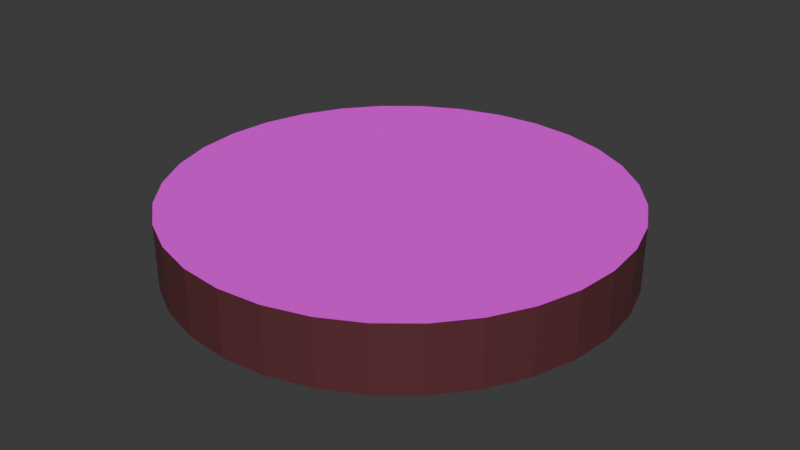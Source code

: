 # Source: KnotWeedWhite.blend  (saved by Blender 4.0.36; exported with 4.5.12 LTS)
import bpy
from mathutils import Matrix  # noqa: F401  (used for matrix-valued properties, if any)

bpy.ops.wm.read_factory_settings(use_empty=True)
scene = bpy.context.scene
scene.name = 'Scene'

# ---- collections
col_collection_1 = bpy.data.collections.new('Collection 1'); scene.collection.children.link(col_collection_1)

# ---- images (referenced by path relative to the original .blend; pixels are not part of the script)
import os
ASSET_DIR = os.environ.get("B2B_ASSET_DIR", "")  # directory of the original .blend (textures are referenced by path, not embedded)
HERE = os.path.dirname(os.path.abspath(__file__))  # packed textures are extracted next to this script under _unpacked/

def load_image(name, relpath, width, height, colorspace="sRGB"):
    """Load a texture the original file referenced (path relative to the .blend, or extracted next to this script)."""
    p = next((c for c in (os.path.join(HERE, relpath), os.path.join(ASSET_DIR, relpath)) if relpath and os.path.exists(c)), "")
    if p:
        img = bpy.data.images.load(p, check_existing=True)
        img.name = name
    else:  # same state as the original file: an image datablock whose file is absent (Cycles renders it pink)
        img = bpy.data.images.new(name, width, height)
        img.source = "FILE"
        img.filepath = "//" + (relpath or name)
    img.colorspace_settings.name = colorspace
    return img
img_04white_png = load_image('04White.png', '04White.png', 1024, 1024, 'sRGB')

# ---- materials (node trees are filled in below, after node groups)
mat_material_004 = bpy.data.materials.new('Material.004')
mat_material_004.use_transparent_shadow = False
mat_material_005 = bpy.data.materials.new('Material.005')
mat_material_005.use_transparent_shadow = False

# ---- material node trees
mat_material_004.use_nodes = True; mat_material_004.node_tree.nodes.clear()
_N = mat_material_004.node_tree.nodes; _L = mat_material_004.node_tree.links
n0 = _N.new('ShaderNodeBsdfPrincipled'); n0.name = 'Principled BSDF'; n0.location = (10, 300)
n0.inputs[0].default_value = (0.112, 0.02956, 0.0356, 1.0)
n0.inputs[3].default_value = 1.45
n1 = _N.new('ShaderNodeOutputMaterial'); n1.name = 'Material Output'; n1.location = (300, 300)
_L.new(n0.outputs[0], n1.inputs[0])
n1.is_active_output = True
mat_material_005.use_nodes = True; mat_material_005.node_tree.nodes.clear()
_N = mat_material_005.node_tree.nodes; _L = mat_material_005.node_tree.links
n0 = _N.new('ShaderNodeBsdfPrincipled'); n0.name = 'Principled BSDF'; n0.location = (10, 300)
n0.inputs[2].default_value = 1.0
n0.inputs[3].default_value = 1.45
n0.inputs[13].default_value = 0.513
n0.inputs[14].default_value = (1.0, 0.9743, 0.9743, 0.0)
n1 = _N.new('ShaderNodeOutputMaterial'); n1.name = 'Material Output'; n1.location = (300, 300)
n2 = _N.new('ShaderNodeTexImage'); n2.name = 'Image Texture'; n2.location = (-280, 280)
n2.image = img_04white_png
n3 = _N.new('ShaderNodeTexCoord'); n3.name = 'Texture Coordinate'; n3.location = (-180, 80)
_L.new(n0.outputs[0], n1.inputs[0])
_L.new(n2.outputs[0], n0.inputs[0])
_L.new(n3.outputs[1], n0.inputs[17])
n1.is_active_output = True

# ---- world
world_world = bpy.data.worlds.new('World'); scene.world = world_world
world_world.use_nodes = True; world_world.node_tree.nodes.clear()
_N = world_world.node_tree.nodes; _L = world_world.node_tree.links
n0 = _N.new('ShaderNodeOutputWorld'); n0.name = 'World Output'; n0.location = (300, 300)
n1 = _N.new('ShaderNodeBackground'); n1.name = 'Background'; n1.location = (10, 300)
n1.inputs[0].default_value = (0.05088, 0.05088, 0.05088, 1.0)
_L.new(n1.outputs[0], n0.inputs[0])
n0.is_active_output = True
world_world.color = (0.05088, 0.05088, 0.05088)
world_world.use_sun_shadow = False
world_world.sun_shadow_jitter_overblur = 0.0

# ---- meshes
me_cylinder_003 = bpy.data.meshes.new('Cylinder.003')
me_cylinder_003.from_pydata([(0.0, 0.9999, -0.1451), (0.0, 0.9999, 0.1451), (0.1959, 0.9807, -0.1451), (0.1959, 0.9807, 0.1451), (0.3843, 0.9238, -0.1451), (0.3843, 0.9238, 0.1451), (0.5579, 0.8314, -0.1451), (0.5579, 0.8314, 0.1451), (0.7101, 0.707, -0.1451), (0.7101, 0.707, 0.1451), (0.835, 0.5555, -0.1451), (0.835, 0.5555, 0.1451), (0.9278, 0.3826, -0.1451), (0.9278, 0.3826, 0.1451), (0.985, 0.1951, -0.1451), (0.985, 0.1951, 0.1451), (1.004, 0.0, -0.1451), (1.004, 0.0, 0.1451), (0.985, -0.1951, -0.1451), (0.985, -0.1951, 0.1451), (0.9278, -0.3826, -0.1451), (0.9278, -0.3826, 0.1451), (0.835, -0.5555, -0.1451), (0.835, -0.5555, 0.1451), (0.7101, -0.707, -0.1451), (0.7101, -0.707, 0.1451), (0.5579, -0.8314, -0.1451), (0.5579, -0.8314, 0.1451), (0.3843, -0.9238, -0.1451), (0.3843, -0.9238, 0.1451), (0.1959, -0.9807, -0.1451), (0.1959, -0.9807, 0.1451), (0.0, -0.9999, -0.1451), (0.0, -0.9999, 0.1451), (-0.1959, -0.9807, -0.1451), (-0.1959, -0.9807, 0.1451), (-0.3843, -0.9238, -0.1451), (-0.3843, -0.9238, 0.1451), (-0.5579, -0.8314, -0.1451), (-0.5579, -0.8314, 0.1451), (-0.7101, -0.707, -0.1451), (-0.7101, -0.707, 0.1451), (-0.835, -0.5555, -0.1451), (-0.835, -0.5555, 0.1451), (-0.9278, -0.3826, -0.1451), (-0.9278, -0.3826, 0.1451), (-0.985, -0.1951, -0.1451), (-0.985, -0.1951, 0.1451), (-1.004, 0.0, -0.1451), (-1.004, 0.0, 0.1451), (-0.985, 0.1951, -0.1451), (-0.985, 0.1951, 0.1451), (-0.9278, 0.3826, -0.1451), (-0.9278, 0.3826, 0.1451), (-0.835, 0.5555, -0.1451), (-0.835, 0.5555, 0.1451), (-0.7101, 0.707, -0.1451), (-0.7101, 0.707, 0.1451), (-0.5579, 0.8314, -0.1451), (-0.5579, 0.8314, 0.1451), (-0.3843, 0.9238, -0.1451), (-0.3843, 0.9238, 0.1451), (-0.1959, 0.9807, -0.1451), (-0.1959, 0.9807, 0.1451)], [], [(0, 1, 3, 2), (2, 3, 5, 4), (4, 5, 7, 6), (6, 7, 9, 8), (8, 9, 11, 10), (10, 11, 13, 12), (12, 13, 15, 14), (14, 15, 17, 16), (16, 17, 19, 18), (18, 19, 21, 20), (20, 21, 23, 22), (22, 23, 25, 24), (24, 25, 27, 26), (26, 27, 29, 28), (28, 29, 31, 30), (30, 31, 33, 32), (32, 33, 35, 34), (34, 35, 37, 36), (36, 37, 39, 38), (38, 39, 41, 40), (40, 41, 43, 42), (42, 43, 45, 44), (44, 45, 47, 46), (46, 47, 49, 48), (48, 49, 51, 50), (50, 51, 53, 52), (52, 53, 55, 54), (54, 55, 57, 56), (56, 57, 59, 58), (58, 59, 61, 60), (3, 1, 63, 61, 59, 57, 55, 53, 51, 49, 47, 45, 43, 41, 39, 37, 35, 33, 31, 29, 27, 25, 23, 21, 19, 17, 15, 13, 11, 9, 7, 5), (60, 61, 63, 62), (62, 63, 1, 0), (0, 2, 4, 6, 8, 10, 12, 14, 16, 18, 20, 22, 24, 26, 28, 30, 32, 34, 36, 38, 40, 42, 44, 46, 48, 50, 52, 54, 56, 58, 60, 62)])
me_cylinder_003.polygons.foreach_set('material_index', [0, 0, 0, 0, 0, 0, 0, 0, 0, 0, 0, 0, 0, 0, 0, 0, 0, 0, 0, 0, 0, 0, 0, 0, 0, 0, 0, 0, 0, 0, 1, 0, 0, 0])
_uv = me_cylinder_003.uv_layers.new(name='UVMap')
_uv.uv.foreach_set('vector', [1.0, 0.5, 1.0, 1.0, 0.9688, 1.0, 0.9688, 0.5, 0.9688, 0.5, 0.9688, 1.0, 0.9375, 1.0, 0.9375, 0.5, 0.9375, 0.5, 0.9375, 1.0, 0.9062, 1.0, 0.9062, 0.5, 0.9062, 0.5, 0.9062, 1.0, 0.875, 1.0, 0.875, 0.5, 0.875, 0.5, 0.875, 1.0, 0.8438, 1.0, 0.8438, 0.5, 0.8438, 0.5, 0.8438, 1.0, 0.8125, 1.0, 0.8125, 0.5, 0.8125, 0.5, 0.8125, 1.0, 0.7812, 1.0, 0.7812, 0.5, 0.7812, 0.5, 0.7812, 1.0, 0.75, 1.0, 0.75, 0.5, 0.75, 0.5, 0.75, 1.0, 0.7188, 1.0, 0.7188, 0.5, 0.7188, 0.5, 0.7188, 1.0, 0.6875, 1.0, 0.6875, 0.5, 0.6875, 0.5, 0.6875, 1.0, 0.6562, 1.0, 0.6562, 0.5, 0.6562, 0.5, 0.6562, 1.0, 0.625, 1.0, 0.625, 0.5, 0.625, 0.5, 0.625, 1.0, 0.5938, 1.0, 0.5938, 0.5, 0.5938, 0.5, 0.5938, 1.0, 0.5625, 1.0, 0.5625, 0.5, 0.5625, 0.5, 0.5625, 1.0, 0.5312, 1.0, 0.5312, 0.5, 0.5312, 0.5, 0.5312, 1.0, 0.5, 1.0, 0.5, 0.5, 0.5, 0.5, 0.5, 1.0, 0.4688, 1.0, 0.4688, 0.5, 0.4688, 0.5, 0.4688, 1.0, 0.4375, 1.0, 0.4375, 0.5, 0.4375, 0.5, 0.4375, 1.0, 0.4062, 1.0, 0.4062, 0.5, 0.4062, 0.5, 0.4062, 1.0, 0.375, 1.0, 0.375, 0.5, 0.375, 0.5, 0.375, 1.0, 0.3438, 1.0, 0.3438, 0.5, 0.3438, 0.5, 0.3438, 1.0, 0.3125, 1.0, 0.3125, 0.5, 0.3125, 0.5, 0.3125, 1.0, 0.2812, 1.0, 0.2812, 0.5, 0.2812, 0.5, 0.2812, 1.0, 0.25, 1.0, 0.25, 0.5, 0.25, 0.5, 0.25, 1.0, 0.2188, 1.0, 0.2188, 0.5, 0.2188, 0.5, 0.2188, 1.0, 0.1875, 1.0, 0.1875, 0.5, 0.1875, 0.5, 0.1875, 1.0, 0.1562, 1.0, 0.1562, 0.5, 0.1562, 0.5, 0.1562, 1.0, 0.125, 1.0, 0.125, 0.5, 0.125, 0.5, 0.125, 1.0, 0.09375, 1.0, 0.09375, 0.5, 0.09375, 0.5, 0.09375, 1.0, 0.0625, 1.0, 0.0625, 0.5, 0.5994, 0.9879, 0.502, 0.9975, 0.4046, 0.9879, 0.3109, 0.9595, 0.2245, 0.9133, 0.1488, 0.8512, 0.0867, 0.7755, 0.04055, 0.6891, 0.01212, 0.5954, 0.002526, 0.498, 0.01212, 0.4006, 0.04055, 0.3069, 0.0867, 0.2205, 0.1488, 0.1448, 0.2245, 0.0827, 0.3109, 0.03655, 0.4046, 0.008123, 0.502, -0.001474, 0.5994, 0.008123, 0.6931, 0.03655, 0.7795, 0.0827, 0.8552, 0.1448, 0.9173, 0.2205, 0.9635, 0.3069, 0.9919, 0.4006, 1.001, 0.498, 0.9919, 0.5954, 0.9635, 0.6891, 0.9173, 0.7755, 0.8552, 0.8512, 0.7795, 0.9133, 0.6931, 0.9595, 0.0625, 0.5, 0.0625, 1.0, 0.03125, 1.0, 0.03125, 0.5, 0.03125, 0.5, 0.03125, 1.0, 0.0, 1.0, 0.0, 0.5, 0.75, 0.49, 0.7968, 0.4854, 0.8418, 0.4717, 0.8833, 0.4496, 0.9197, 0.4197, 0.9496, 0.3833, 0.9717, 0.3418, 0.9854, 0.2968, 0.99, 0.25, 0.9854, 0.2032, 0.9717, 0.1582, 0.9496, 0.1167, 0.9197, 0.08029, 0.8833, 0.05045, 0.8418, 0.02827, 0.7968, 0.01461, 0.75, 0.01, 0.7032, 0.01461, 0.6582, 0.02827, 0.6167, 0.05045, 0.5803, 0.08029, 0.5504, 0.1167, 0.5283, 0.1582, 0.5146, 0.2032, 0.51, 0.25, 0.5146, 0.2968, 0.5283, 0.3418, 0.5504, 0.3833, 0.5803, 0.4197, 0.6167, 0.4496, 0.6582, 0.4717, 0.7032, 0.4854])
me_cylinder_003.materials.append(mat_material_004)
me_cylinder_003.materials.append(mat_material_005)
me_cylinder_003.update()

# ---- objects
ob_cylinder = bpy.data.objects.new('Cylinder', me_cylinder_003)

# ---- transforms, parenting, visibility, modifiers, constraints
ob_cylinder.location = (0.009404, 0.003483, 0.1451)

# ---- collection membership
scene.collection.objects.link(ob_cylinder)

# ---- scene / render settings (as saved in the file)
scene.frame_start = 1; scene.frame_end = 250; scene.frame_set(0)
scene.render.engine = 'BLENDER_EEVEE_NEXT'
scene.cycles.sampling_pattern = 'TABULATED_SOBOL'
bpy.context.view_layer.update()

# ---- added for rendering (the .blend has no active camera and no usable light): camera, sun
cam_auto = bpy.data.cameras.new('AutoCamera')
cam_auto.lens = 50.0
cam_auto.sensor_width = 36.0
cam_auto.clip_end = 1000.0
ob_auto_camera = bpy.data.objects.new('AutoCamera', cam_auto)
scene.collection.objects.link(ob_auto_camera)
ob_auto_camera.location = (2.6455, -3.15983, 2.25396)
ob_auto_camera.rotation_euler = (1.09748, -7.21219e-08, 0.694738)
scene.camera = ob_auto_camera
light_auto_sun = bpy.data.lights.new('AutoSun', 'SUN')
light_auto_sun.energy = 3.0
light_auto_sun.angle = 0.0523599
ob_auto_sun = bpy.data.objects.new('AutoSun', light_auto_sun)
scene.collection.objects.link(ob_auto_sun)
ob_auto_sun.rotation_euler = (0.872665, 0.174533, 0.523599)
bpy.context.view_layer.update()
